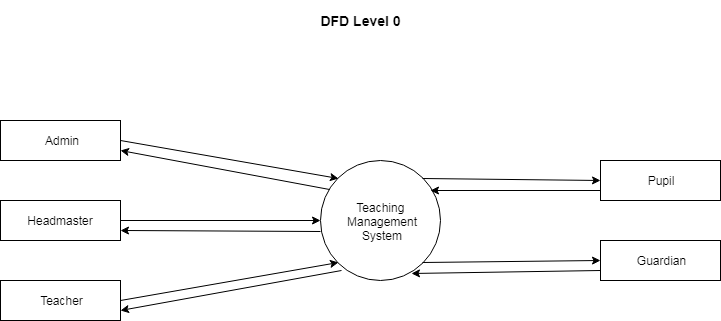

The diagram above was exported from draw.io. Its source (the exported page's mxGraphModel, read from the mxfile embedded in the PNG):
<mxGraphModel dx="1523" dy="766" grid="1" gridSize="10" guides="1" tooltips="1" connect="1" arrows="1" fold="1" page="1" pageScale="1" pageWidth="850" pageHeight="1100" math="0" shadow="0">
  <root>
    <mxCell id="0" />
    <mxCell id="1" parent="0" />
    <mxCell id="LXimPbjvjUx9sDulQIGF-2" value="Teaching&amp;nbsp;&lt;br&gt;Management&lt;br&gt;System&lt;br&gt;" style="ellipse;whiteSpace=wrap;html=1;aspect=fixed;" parent="1" vertex="1">
      <mxGeometry x="360" y="160" width="120" height="120" as="geometry" />
    </mxCell>
    <mxCell id="LXimPbjvjUx9sDulQIGF-3" value="Admin" style="rounded=0;whiteSpace=wrap;html=1;" parent="1" vertex="1">
      <mxGeometry x="40" y="120" width="120" height="40" as="geometry" />
    </mxCell>
    <mxCell id="LXimPbjvjUx9sDulQIGF-4" value="Teacher" style="rounded=0;whiteSpace=wrap;html=1;" parent="1" vertex="1">
      <mxGeometry x="40" y="280" width="120" height="40" as="geometry" />
    </mxCell>
    <mxCell id="LXimPbjvjUx9sDulQIGF-5" value="Headmaster" style="rounded=0;whiteSpace=wrap;html=1;" parent="1" vertex="1">
      <mxGeometry x="40" y="200" width="120" height="40" as="geometry" />
    </mxCell>
    <mxCell id="LXimPbjvjUx9sDulQIGF-6" value="Pupil" style="rounded=0;whiteSpace=wrap;html=1;" parent="1" vertex="1">
      <mxGeometry x="640" y="160" width="120" height="40" as="geometry" />
    </mxCell>
    <mxCell id="LXimPbjvjUx9sDulQIGF-7" value="Guardian" style="rounded=0;whiteSpace=wrap;html=1;" parent="1" vertex="1">
      <mxGeometry x="640" y="240" width="120" height="40" as="geometry" />
    </mxCell>
    <mxCell id="Y2ewWZEZH4ikar4lnbis-3" value="&lt;b&gt;&lt;font style=&quot;font-size: 14px&quot;&gt;DFD Level 0&lt;/font&gt;&lt;/b&gt;" style="text;html=1;strokeColor=none;fillColor=none;align=center;verticalAlign=middle;whiteSpace=wrap;rounded=0;" parent="1" vertex="1">
      <mxGeometry x="320" width="160" height="40" as="geometry" />
    </mxCell>
    <mxCell id="myu325omdRKtKLeeO-yK-1" value="" style="endArrow=classic;html=1;entryX=0;entryY=0;entryDx=0;entryDy=0;exitX=1;exitY=0.5;exitDx=0;exitDy=0;" parent="1" source="LXimPbjvjUx9sDulQIGF-3" target="LXimPbjvjUx9sDulQIGF-2" edge="1">
      <mxGeometry width="50" height="50" relative="1" as="geometry">
        <mxPoint x="40" y="390" as="sourcePoint" />
        <mxPoint x="90" y="340" as="targetPoint" />
      </mxGeometry>
    </mxCell>
    <mxCell id="myu325omdRKtKLeeO-yK-2" value="" style="endArrow=classic;html=1;entryX=0;entryY=0.5;entryDx=0;entryDy=0;exitX=1;exitY=0.5;exitDx=0;exitDy=0;" parent="1" source="LXimPbjvjUx9sDulQIGF-5" target="LXimPbjvjUx9sDulQIGF-2" edge="1">
      <mxGeometry width="50" height="50" relative="1" as="geometry">
        <mxPoint x="40" y="390" as="sourcePoint" />
        <mxPoint x="90" y="340" as="targetPoint" />
      </mxGeometry>
    </mxCell>
    <mxCell id="myu325omdRKtKLeeO-yK-3" value="" style="endArrow=classic;html=1;entryX=0;entryY=1;entryDx=0;entryDy=0;exitX=1;exitY=0.5;exitDx=0;exitDy=0;" parent="1" source="LXimPbjvjUx9sDulQIGF-4" target="LXimPbjvjUx9sDulQIGF-2" edge="1">
      <mxGeometry width="50" height="50" relative="1" as="geometry">
        <mxPoint x="210" y="330" as="sourcePoint" />
        <mxPoint x="260" y="280" as="targetPoint" />
      </mxGeometry>
    </mxCell>
    <mxCell id="myu325omdRKtKLeeO-yK-4" value="" style="endArrow=classic;html=1;exitX=1;exitY=0;exitDx=0;exitDy=0;entryX=0;entryY=0.5;entryDx=0;entryDy=0;" parent="1" source="LXimPbjvjUx9sDulQIGF-2" target="LXimPbjvjUx9sDulQIGF-6" edge="1">
      <mxGeometry width="50" height="50" relative="1" as="geometry">
        <mxPoint x="470" y="360" as="sourcePoint" />
        <mxPoint x="570" y="140" as="targetPoint" />
      </mxGeometry>
    </mxCell>
    <mxCell id="myu325omdRKtKLeeO-yK-5" value="" style="endArrow=classic;html=1;entryX=0;entryY=0.5;entryDx=0;entryDy=0;exitX=1;exitY=1;exitDx=0;exitDy=0;" parent="1" source="LXimPbjvjUx9sDulQIGF-2" target="LXimPbjvjUx9sDulQIGF-7" edge="1">
      <mxGeometry width="50" height="50" relative="1" as="geometry">
        <mxPoint x="420" y="320" as="sourcePoint" />
        <mxPoint x="90" y="340" as="targetPoint" />
      </mxGeometry>
    </mxCell>
    <mxCell id="i1eelqz85YkaDOqImwZf-2" value="" style="endArrow=classic;html=1;strokeColor=#000000;entryX=1;entryY=0.75;entryDx=0;entryDy=0;exitX=0.075;exitY=0.242;exitDx=0;exitDy=0;exitPerimeter=0;" parent="1" source="LXimPbjvjUx9sDulQIGF-2" target="LXimPbjvjUx9sDulQIGF-3" edge="1">
      <mxGeometry width="50" height="50" relative="1" as="geometry">
        <mxPoint x="40" y="390" as="sourcePoint" />
        <mxPoint x="90" y="340" as="targetPoint" />
      </mxGeometry>
    </mxCell>
    <mxCell id="UDjN1JXpURcFQXWJXsux-1" value="" style="endArrow=classic;html=1;strokeColor=#000000;entryX=1;entryY=0.75;entryDx=0;entryDy=0;exitX=0;exitY=0.592;exitDx=0;exitDy=0;exitPerimeter=0;" parent="1" source="LXimPbjvjUx9sDulQIGF-2" target="LXimPbjvjUx9sDulQIGF-5" edge="1">
      <mxGeometry width="50" height="50" relative="1" as="geometry">
        <mxPoint x="40" y="390" as="sourcePoint" />
        <mxPoint x="90" y="340" as="targetPoint" />
      </mxGeometry>
    </mxCell>
    <mxCell id="UDjN1JXpURcFQXWJXsux-2" value="" style="endArrow=classic;html=1;strokeColor=#000000;entryX=1;entryY=0.75;entryDx=0;entryDy=0;exitX=0.175;exitY=0.917;exitDx=0;exitDy=0;exitPerimeter=0;" parent="1" source="LXimPbjvjUx9sDulQIGF-2" target="LXimPbjvjUx9sDulQIGF-4" edge="1">
      <mxGeometry width="50" height="50" relative="1" as="geometry">
        <mxPoint x="40" y="390" as="sourcePoint" />
        <mxPoint x="90" y="340" as="targetPoint" />
      </mxGeometry>
    </mxCell>
    <mxCell id="UDjN1JXpURcFQXWJXsux-3" value="" style="endArrow=classic;html=1;strokeColor=#000000;exitX=0;exitY=0.75;exitDx=0;exitDy=0;entryX=0.917;entryY=0.25;entryDx=0;entryDy=0;entryPerimeter=0;" parent="1" source="LXimPbjvjUx9sDulQIGF-6" target="LXimPbjvjUx9sDulQIGF-2" edge="1">
      <mxGeometry width="50" height="50" relative="1" as="geometry">
        <mxPoint x="470" y="220" as="sourcePoint" />
        <mxPoint x="560" y="210" as="targetPoint" />
      </mxGeometry>
    </mxCell>
    <mxCell id="UDjN1JXpURcFQXWJXsux-4" value="" style="endArrow=classic;html=1;strokeColor=#000000;exitX=0;exitY=0.75;exitDx=0;exitDy=0;entryX=0.758;entryY=0.942;entryDx=0;entryDy=0;entryPerimeter=0;" parent="1" source="LXimPbjvjUx9sDulQIGF-7" target="LXimPbjvjUx9sDulQIGF-2" edge="1">
      <mxGeometry width="50" height="50" relative="1" as="geometry">
        <mxPoint x="455" y="270" as="sourcePoint" />
        <mxPoint x="520" y="400" as="targetPoint" />
      </mxGeometry>
    </mxCell>
  </root>
</mxGraphModel>